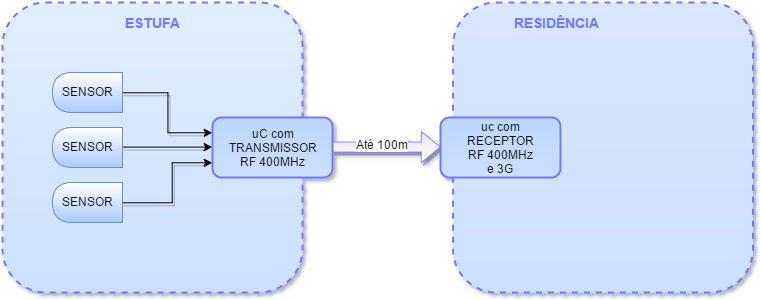

The diagram above was exported from draw.io. Its source (the exported page's mxGraphModel, read from the mxfile embedded in the PNG):
<mxGraphModel dx="1804" dy="784" grid="1" gridSize="10" guides="1" tooltips="1" connect="1" arrows="0" fold="1" page="1" pageScale="1" pageWidth="1169" pageHeight="826" background="#ffffff" math="0" shadow="0">
  <root>
    <mxCell id="0" />
    <mxCell id="1" parent="0" />
    <mxCell id="2" value="" style="rounded=1;whiteSpace=wrap;html=1;strokeColor=#707AFF;gradientColor=#CCE0FF;fillColor=#D9E7FF;dashed=1;strokeWidth=2;" vertex="1" parent="1">
      <mxGeometry x="702.5" y="280" width="300" height="290" as="geometry" />
    </mxCell>
    <mxCell id="3" value="" style="rounded=1;whiteSpace=wrap;html=1;strokeColor=#707AFF;gradientColor=#CCE0FF;fillColor=#E0EEFF;dashed=1;strokeWidth=2;" vertex="1" parent="1">
      <mxGeometry x="252" y="280" width="300" height="290" as="geometry" />
    </mxCell>
    <mxCell id="4" style="edgeStyle=orthogonalEdgeStyle;rounded=0;html=1;exitX=0;exitY=0.5;shadow=1;jettySize=auto;orthogonalLoop=1;entryX=0;entryY=0.25;" edge="1" source="5" target="13" parent="1">
      <mxGeometry x="371.7142857142858" y="370.28571428571445" as="geometry">
        <Array as="points">
          <mxPoint x="417" y="370" />
          <mxPoint x="417" y="410" />
        </Array>
      </mxGeometry>
    </mxCell>
    <mxCell id="5" value="SENSOR" style="shape=delay;whiteSpace=wrap;html=1;strokeColor=#6C8EBF;gradientColor=#ABCAFF;rotation=0;flipH=1;" vertex="1" parent="1">
      <mxGeometry x="302" y="350" width="70" height="40" as="geometry" />
    </mxCell>
    <mxCell id="6" style="edgeStyle=orthogonalEdgeStyle;rounded=0;html=1;exitX=0;exitY=0.5;jettySize=auto;orthogonalLoop=1;shadow=1;entryX=0;entryY=0.5;" edge="1" source="7" target="13" parent="1">
      <mxGeometry x="371.7142857142858" y="424.57142857142867" as="geometry">
        <Array as="points" />
      </mxGeometry>
    </mxCell>
    <mxCell id="7" value="SENSOR" style="shape=delay;whiteSpace=wrap;html=1;strokeColor=#6C8EBF;gradientColor=#ABCAFF;rotation=0;flipH=1;" vertex="1" parent="1">
      <mxGeometry x="302" y="405" width="70" height="40" as="geometry" />
    </mxCell>
    <mxCell id="8" style="edgeStyle=orthogonalEdgeStyle;rounded=0;html=1;exitX=0;exitY=0.5;shadow=1;jettySize=auto;orthogonalLoop=1;entryX=0;entryY=0.75;" edge="1" source="9" target="13" parent="1">
      <mxGeometry x="371.7142857142858" y="440.28571428571445" as="geometry">
        <mxPoint x="432" y="590" as="targetPoint" />
        <Array as="points">
          <mxPoint x="422" y="480" />
          <mxPoint x="422" y="440" />
        </Array>
      </mxGeometry>
    </mxCell>
    <mxCell id="9" value="SENSOR" style="shape=delay;whiteSpace=wrap;html=1;strokeColor=#6C8EBF;gradientColor=#ABCAFF;rotation=0;flipH=1;" vertex="1" parent="1">
      <mxGeometry x="302" y="460" width="70" height="40" as="geometry" />
    </mxCell>
    <mxCell id="10" style="edgeStyle=orthogonalEdgeStyle;rounded=0;html=1;exitX=1;exitY=0.5;entryX=0;entryY=0.5;shadow=1;jettySize=auto;orthogonalLoop=1;endArrow=blockThin;endFill=1;comic=0;shape=flexArrow;strokeWidth=1;strokeColor=#8D85FF;fillColor=#EBE3FF;gradientColor=#ffffff;" edge="1" source="13" target="14" parent="1">
      <mxGeometry x="581.7142857142858" y="424.57142857142867" as="geometry">
        <Array as="points" />
      </mxGeometry>
    </mxCell>
    <mxCell id="11" value="Até 100m" style="text;html=1;resizable=0;points=[];align=center;verticalAlign=middle;labelBackgroundColor=#ffffff;" vertex="1" connectable="0" parent="10">
      <mxGeometry x="-0.0758" y="3" relative="1" as="geometry">
        <mxPoint as="offset" />
      </mxGeometry>
    </mxCell>
    <mxCell id="12" value="Até 100m" style="text;html=1;resizable=0;points=[];align=center;verticalAlign=middle;labelBackgroundColor=#ffffff;" vertex="1" connectable="0" parent="1">
      <mxGeometry x="631.7142857142858" y="421.57142857142867" as="geometry">
        <mxPoint as="offset" />
      </mxGeometry>
    </mxCell>
    <mxCell id="13" value="uC com&lt;div&gt;TRANSMISSOR&lt;div&gt;RF 400MHz&lt;/div&gt;&lt;/div&gt;" style="rounded=1;whiteSpace=wrap;html=1;strokeColor=#707AFF;strokeWidth=2;fillColor=#BDD7FF;gradientColor=#CCE0FF;" vertex="1" parent="1">
      <mxGeometry x="462" y="395" width="120" height="60" as="geometry" />
    </mxCell>
    <mxCell id="14" value="&lt;div&gt;uc com&lt;/div&gt;RECEPTOR&lt;div&gt;RF 400MHz&lt;/div&gt;&lt;div&gt;e 3G&lt;/div&gt;" style="rounded=1;whiteSpace=wrap;html=1;strokeColor=#707AFF;strokeWidth=2;fillColor=#BDD7FF;gradientColor=#CCE0FF;" vertex="1" parent="1">
      <mxGeometry x="690" y="395" width="120" height="60" as="geometry" />
    </mxCell>
    <mxCell id="15" value="ESTUFA" style="text;resizable=0;points=[];autosize=1;align=center;verticalAlign=top;spacingTop=-4;fontStyle=1;fontColor=#707AFF;labelBackgroundColor=none;labelBorderColor=none;html=1;fontSize=14;" vertex="1" parent="1">
      <mxGeometry x="372" y="290" width="60" height="20" as="geometry" />
    </mxCell>
    <mxCell id="16" value="RESIDÊNCIA" style="text;resizable=0;points=[];autosize=1;align=center;verticalAlign=top;spacingTop=-4;fontStyle=1;fontColor=#707AFF;labelBackgroundColor=none;labelBorderColor=none;html=1;fontSize=14;" vertex="1" parent="1">
      <mxGeometry x="756.6666666666666" y="290" width="100" height="20" as="geometry" />
    </mxCell>
  </root>
</mxGraphModel>